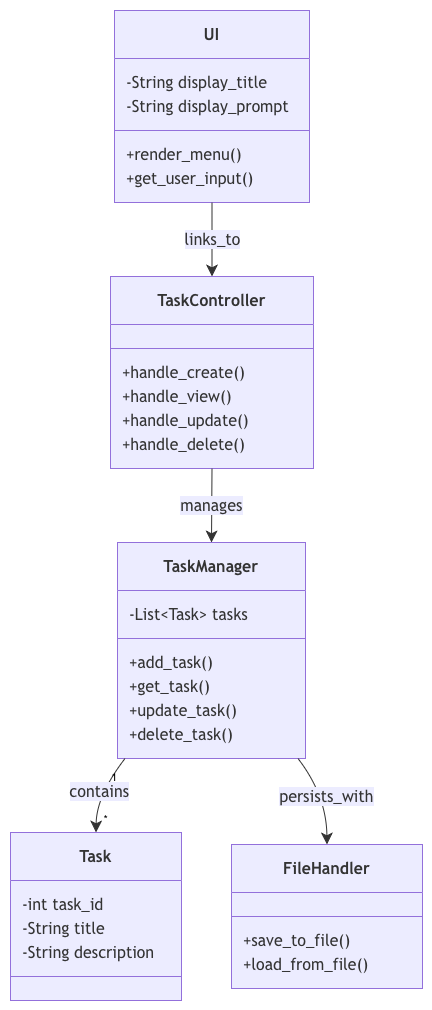

The diagram above was exported from draw.io. Its source (the exported page's mxGraphModel, read from the mxfile embedded in the PNG):
<mxGraphModel dx="1437" dy="988" grid="1" gridSize="10" guides="1" tooltips="1" connect="1" arrows="1" fold="1" page="1" pageScale="1" pageWidth="850" pageHeight="1100" math="0" shadow="0">
  <root>
    <mxCell id="0" />
    <mxCell id="1" parent="0" />
    <UserObject label="" mermaidData="{&#10;  &quot;data&quot;: &quot;classDiagram\n  class UI {\n    -String display_title\n    -String display_prompt\n    +render_menu()\n    +get_user_input()\n  }\n\n  class TaskController {\n    +handle_create()\n    +handle_view()\n    +handle_update()\n    +handle_delete()\n  }\n\n  class TaskManager {\n    -List~Task~ tasks\n    +add_task()\n    +get_task()\n    +update_task()\n    +delete_task()\n  }\n\n  class Task {\n    -int task_id\n    -String title\n    -String description\n  }\n\n  class FileHandler {\n    +save_to_file()\n    +load_from_file()\n  }\n\n  UI --&gt; TaskController : links_to\n  TaskController --&gt; TaskManager : manages\n  TaskManager \&quot;1\&quot; --&gt; \&quot;*\&quot; Task : contains\n  TaskManager --&gt; FileHandler : persists_with&quot;,&#10;  &quot;config&quot;: null&#10;}" id="hGzawYX7imE8pJxLcHxm-1">
      <mxCell connectable="0" parent="1" style="group;transparentBounds=1;editIcon=1;lockedGroup=0;groupPadding=10;" vertex="1">
        <mxGeometry as="geometry" />
      </mxCell>
    </UserObject>
    <UserObject label="&lt;b&gt;UI&lt;/b&gt;" mermaidId="n:UI" mermaidBaseStyle="swimlane;html=1;fontStyle=1;fontSize=16;align=center;verticalAlign=middle;horizontal=1;childLayout=stackLayout;startSize=48;horizontalStack=0;resizeParent=1;resizeParentMax=0;resizeLast=0;collapsible=0;marginTop=12;marginBottom=12;stackSpacing=0;swimlaneFillColor=light-dark(#ECECFF,#1f2020);whiteSpace=wrap;fillColor=light-dark(#ECECFF,#1f2020);strokeColor=light-dark(#9370DB,#cccccc);fontColor=light-dark(#333333,#cccccc);fontFamily=Trebuchet MS,Verdana,Arial,sans-serif;" mermaidBaseValue="&lt;b&gt;UI&lt;/b&gt;" id="hGzawYX7imE8pJxLcHxm-2">
      <mxCell parent="hGzawYX7imE8pJxLcHxm-1" style="swimlane;html=1;fontStyle=1;fontSize=16;align=center;verticalAlign=middle;horizontal=1;childLayout=stackLayout;startSize=48;horizontalStack=0;resizeParent=1;resizeParentMax=0;resizeLast=0;collapsible=0;marginTop=12;marginBottom=12;stackSpacing=0;swimlaneFillColor=light-dark(#ECECFF,#1f2020);whiteSpace=wrap;fillColor=light-dark(#ECECFF,#1f2020);strokeColor=light-dark(#9370DB,#cccccc);fontColor=light-dark(#333333,#cccccc);fontFamily=Trebuchet MS,Verdana,Arial,sans-serif;" vertex="1">
        <mxGeometry height="192" width="195" x="134" y="30" as="geometry" />
      </mxCell>
    </UserObject>
    <mxCell id="hGzawYX7imE8pJxLcHxm-3" parent="hGzawYX7imE8pJxLcHxm-2" style="text;fontSize=16;strokeColor=none;fillColor=none;align=left;verticalAlign=middle;spacingLeft=10;spacingRight=12;spacingBottom=2;overflow=hidden;rotatable=0;points=[[0,0.5],[1,0.5]];portConstraint=eastwest;fontFamily=Trebuchet MS,Verdana,Arial,sans-serif;fontColor=light-dark(#333333,#cccccc);" value="-String display_title" vertex="1">
      <mxGeometry height="24" width="195" y="60" as="geometry" />
    </mxCell>
    <mxCell id="hGzawYX7imE8pJxLcHxm-4" parent="hGzawYX7imE8pJxLcHxm-2" style="text;fontSize=16;strokeColor=none;fillColor=none;align=left;verticalAlign=middle;spacingLeft=10;spacingRight=12;spacingBottom=2;overflow=hidden;rotatable=0;points=[[0,0.5],[1,0.5]];portConstraint=eastwest;fontFamily=Trebuchet MS,Verdana,Arial,sans-serif;fontColor=light-dark(#333333,#cccccc);" value="-String display_prompt" vertex="1">
      <mxGeometry height="24" width="195" y="84" as="geometry" />
    </mxCell>
    <mxCell id="hGzawYX7imE8pJxLcHxm-5" parent="hGzawYX7imE8pJxLcHxm-2" style="line;strokeWidth=1;fillColor=none;spacingLeft=3;spacingRight=3;rotatable=0;points=[];strokeColor=inherit;" vertex="1">
      <mxGeometry height="24" width="195" y="108" as="geometry" />
    </mxCell>
    <mxCell id="hGzawYX7imE8pJxLcHxm-6" parent="hGzawYX7imE8pJxLcHxm-2" style="text;fontSize=16;strokeColor=none;fillColor=none;align=left;verticalAlign=middle;spacingLeft=10;spacingRight=12;spacingBottom=2;overflow=hidden;rotatable=0;points=[[0,0.5],[1,0.5]];portConstraint=eastwest;fontFamily=Trebuchet MS,Verdana,Arial,sans-serif;fontColor=light-dark(#333333,#cccccc);" value="+render_menu()" vertex="1">
      <mxGeometry height="24" width="195" y="132" as="geometry" />
    </mxCell>
    <mxCell id="hGzawYX7imE8pJxLcHxm-7" parent="hGzawYX7imE8pJxLcHxm-2" style="text;fontSize=16;strokeColor=none;fillColor=none;align=left;verticalAlign=middle;spacingLeft=10;spacingRight=12;spacingBottom=2;overflow=hidden;rotatable=0;points=[[0,0.5],[1,0.5]];portConstraint=eastwest;fontFamily=Trebuchet MS,Verdana,Arial,sans-serif;fontColor=light-dark(#333333,#cccccc);" value="+get_user_input()" vertex="1">
      <mxGeometry height="24" width="195" y="156" as="geometry" />
    </mxCell>
    <UserObject label="&lt;b&gt;TaskController&lt;/b&gt;" mermaidId="n:TaskController" mermaidBaseStyle="swimlane;html=1;fontStyle=1;fontSize=16;align=center;verticalAlign=middle;horizontal=1;childLayout=stackLayout;startSize=48;horizontalStack=0;resizeParent=1;resizeParentMax=0;resizeLast=0;collapsible=0;marginTop=12;marginBottom=12;stackSpacing=0;swimlaneFillColor=light-dark(#ECECFF,#1f2020);whiteSpace=wrap;fillColor=light-dark(#ECECFF,#1f2020);strokeColor=light-dark(#9370DB,#cccccc);fontColor=light-dark(#333333,#cccccc);fontFamily=Trebuchet MS,Verdana,Arial,sans-serif;" mermaidBaseValue="&lt;b&gt;TaskController&lt;/b&gt;" id="hGzawYX7imE8pJxLcHxm-8">
      <mxCell parent="hGzawYX7imE8pJxLcHxm-1" style="swimlane;html=1;fontStyle=1;fontSize=16;align=center;verticalAlign=middle;horizontal=1;childLayout=stackLayout;startSize=48;horizontalStack=0;resizeParent=1;resizeParentMax=0;resizeLast=0;collapsible=0;marginTop=12;marginBottom=12;stackSpacing=0;swimlaneFillColor=light-dark(#ECECFF,#1f2020);whiteSpace=wrap;fillColor=light-dark(#ECECFF,#1f2020);strokeColor=light-dark(#9370DB,#cccccc);fontColor=light-dark(#333333,#cccccc);fontFamily=Trebuchet MS,Verdana,Arial,sans-serif;" vertex="1">
        <mxGeometry height="192" width="203" x="130" y="296" as="geometry" />
      </mxCell>
    </UserObject>
    <mxCell id="hGzawYX7imE8pJxLcHxm-9" parent="hGzawYX7imE8pJxLcHxm-8" style="line;strokeWidth=1;fillColor=none;spacingLeft=3;spacingRight=3;rotatable=0;points=[];strokeColor=inherit;" vertex="1">
      <mxGeometry height="24" width="203" y="60" as="geometry" />
    </mxCell>
    <mxCell id="hGzawYX7imE8pJxLcHxm-10" parent="hGzawYX7imE8pJxLcHxm-8" style="text;fontSize=16;strokeColor=none;fillColor=none;align=left;verticalAlign=middle;spacingLeft=10;spacingRight=12;spacingBottom=2;overflow=hidden;rotatable=0;points=[[0,0.5],[1,0.5]];portConstraint=eastwest;fontFamily=Trebuchet MS,Verdana,Arial,sans-serif;fontColor=light-dark(#333333,#cccccc);" value="+handle_create()" vertex="1">
      <mxGeometry height="24" width="203" y="84" as="geometry" />
    </mxCell>
    <mxCell id="hGzawYX7imE8pJxLcHxm-11" parent="hGzawYX7imE8pJxLcHxm-8" style="text;fontSize=16;strokeColor=none;fillColor=none;align=left;verticalAlign=middle;spacingLeft=10;spacingRight=12;spacingBottom=2;overflow=hidden;rotatable=0;points=[[0,0.5],[1,0.5]];portConstraint=eastwest;fontFamily=Trebuchet MS,Verdana,Arial,sans-serif;fontColor=light-dark(#333333,#cccccc);" value="+handle_view()" vertex="1">
      <mxGeometry height="24" width="203" y="108" as="geometry" />
    </mxCell>
    <mxCell id="hGzawYX7imE8pJxLcHxm-12" parent="hGzawYX7imE8pJxLcHxm-8" style="text;fontSize=16;strokeColor=none;fillColor=none;align=left;verticalAlign=middle;spacingLeft=10;spacingRight=12;spacingBottom=2;overflow=hidden;rotatable=0;points=[[0,0.5],[1,0.5]];portConstraint=eastwest;fontFamily=Trebuchet MS,Verdana,Arial,sans-serif;fontColor=light-dark(#333333,#cccccc);" value="+handle_update()" vertex="1">
      <mxGeometry height="24" width="203" y="132" as="geometry" />
    </mxCell>
    <mxCell id="hGzawYX7imE8pJxLcHxm-13" parent="hGzawYX7imE8pJxLcHxm-8" style="text;fontSize=16;strokeColor=none;fillColor=none;align=left;verticalAlign=middle;spacingLeft=10;spacingRight=12;spacingBottom=2;overflow=hidden;rotatable=0;points=[[0,0.5],[1,0.5]];portConstraint=eastwest;fontFamily=Trebuchet MS,Verdana,Arial,sans-serif;fontColor=light-dark(#333333,#cccccc);" value="+handle_delete()" vertex="1">
      <mxGeometry height="24" width="203" y="156" as="geometry" />
    </mxCell>
    <UserObject label="&lt;b&gt;TaskManager&lt;/b&gt;" mermaidId="n:TaskManager" mermaidBaseStyle="swimlane;html=1;fontStyle=1;fontSize=16;align=center;verticalAlign=middle;horizontal=1;childLayout=stackLayout;startSize=48;horizontalStack=0;resizeParent=1;resizeParentMax=0;resizeLast=0;collapsible=0;marginTop=12;marginBottom=12;stackSpacing=0;swimlaneFillColor=light-dark(#ECECFF,#1f2020);whiteSpace=wrap;fillColor=light-dark(#ECECFF,#1f2020);strokeColor=light-dark(#9370DB,#cccccc);fontColor=light-dark(#333333,#cccccc);fontFamily=Trebuchet MS,Verdana,Arial,sans-serif;" mermaidBaseValue="&lt;b&gt;TaskManager&lt;/b&gt;" id="hGzawYX7imE8pJxLcHxm-14">
      <mxCell parent="hGzawYX7imE8pJxLcHxm-1" style="swimlane;html=1;fontStyle=1;fontSize=16;align=center;verticalAlign=middle;horizontal=1;childLayout=stackLayout;startSize=48;horizontalStack=0;resizeParent=1;resizeParentMax=0;resizeLast=0;collapsible=0;marginTop=12;marginBottom=12;stackSpacing=0;swimlaneFillColor=light-dark(#ECECFF,#1f2020);whiteSpace=wrap;fillColor=light-dark(#ECECFF,#1f2020);strokeColor=light-dark(#9370DB,#cccccc);fontColor=light-dark(#333333,#cccccc);fontFamily=Trebuchet MS,Verdana,Arial,sans-serif;" vertex="1">
        <mxGeometry height="216" width="188" x="137" y="562" as="geometry" />
      </mxCell>
    </UserObject>
    <mxCell id="hGzawYX7imE8pJxLcHxm-15" parent="hGzawYX7imE8pJxLcHxm-14" style="text;fontSize=16;strokeColor=none;fillColor=none;align=left;verticalAlign=middle;spacingLeft=10;spacingRight=12;spacingBottom=2;overflow=hidden;rotatable=0;points=[[0,0.5],[1,0.5]];portConstraint=eastwest;fontFamily=Trebuchet MS,Verdana,Arial,sans-serif;fontColor=light-dark(#333333,#cccccc);" value="-List&lt;Task&gt; tasks" vertex="1">
      <mxGeometry height="24" width="188" y="60" as="geometry" />
    </mxCell>
    <mxCell id="hGzawYX7imE8pJxLcHxm-16" parent="hGzawYX7imE8pJxLcHxm-14" style="line;strokeWidth=1;fillColor=none;spacingLeft=3;spacingRight=3;rotatable=0;points=[];strokeColor=inherit;" vertex="1">
      <mxGeometry height="24" width="188" y="84" as="geometry" />
    </mxCell>
    <mxCell id="hGzawYX7imE8pJxLcHxm-17" parent="hGzawYX7imE8pJxLcHxm-14" style="text;fontSize=16;strokeColor=none;fillColor=none;align=left;verticalAlign=middle;spacingLeft=10;spacingRight=12;spacingBottom=2;overflow=hidden;rotatable=0;points=[[0,0.5],[1,0.5]];portConstraint=eastwest;fontFamily=Trebuchet MS,Verdana,Arial,sans-serif;fontColor=light-dark(#333333,#cccccc);" value="+add_task()" vertex="1">
      <mxGeometry height="24" width="188" y="108" as="geometry" />
    </mxCell>
    <mxCell id="hGzawYX7imE8pJxLcHxm-18" parent="hGzawYX7imE8pJxLcHxm-14" style="text;fontSize=16;strokeColor=none;fillColor=none;align=left;verticalAlign=middle;spacingLeft=10;spacingRight=12;spacingBottom=2;overflow=hidden;rotatable=0;points=[[0,0.5],[1,0.5]];portConstraint=eastwest;fontFamily=Trebuchet MS,Verdana,Arial,sans-serif;fontColor=light-dark(#333333,#cccccc);" value="+get_task()" vertex="1">
      <mxGeometry height="24" width="188" y="132" as="geometry" />
    </mxCell>
    <mxCell id="hGzawYX7imE8pJxLcHxm-19" parent="hGzawYX7imE8pJxLcHxm-14" style="text;fontSize=16;strokeColor=none;fillColor=none;align=left;verticalAlign=middle;spacingLeft=10;spacingRight=12;spacingBottom=2;overflow=hidden;rotatable=0;points=[[0,0.5],[1,0.5]];portConstraint=eastwest;fontFamily=Trebuchet MS,Verdana,Arial,sans-serif;fontColor=light-dark(#333333,#cccccc);" value="+update_task()" vertex="1">
      <mxGeometry height="24" width="188" y="156" as="geometry" />
    </mxCell>
    <mxCell id="hGzawYX7imE8pJxLcHxm-20" parent="hGzawYX7imE8pJxLcHxm-14" style="text;fontSize=16;strokeColor=none;fillColor=none;align=left;verticalAlign=middle;spacingLeft=10;spacingRight=12;spacingBottom=2;overflow=hidden;rotatable=0;points=[[0,0.5],[1,0.5]];portConstraint=eastwest;fontFamily=Trebuchet MS,Verdana,Arial,sans-serif;fontColor=light-dark(#333333,#cccccc);" value="+delete_task()" vertex="1">
      <mxGeometry height="24" width="188" y="180" as="geometry" />
    </mxCell>
    <UserObject label="&lt;b&gt;Task&lt;/b&gt;" mermaidId="n:Task" mermaidBaseStyle="swimlane;html=1;fontStyle=1;fontSize=16;align=center;verticalAlign=middle;horizontal=1;childLayout=stackLayout;startSize=48;horizontalStack=0;resizeParent=1;resizeParentMax=0;resizeLast=0;collapsible=0;marginTop=12;marginBottom=12;stackSpacing=0;swimlaneFillColor=light-dark(#ECECFF,#1f2020);whiteSpace=wrap;fillColor=light-dark(#ECECFF,#1f2020);strokeColor=light-dark(#9370DB,#cccccc);fontColor=light-dark(#333333,#cccccc);fontFamily=Trebuchet MS,Verdana,Arial,sans-serif;" mermaidBaseValue="&lt;b&gt;Task&lt;/b&gt;" id="hGzawYX7imE8pJxLcHxm-21">
      <mxCell parent="hGzawYX7imE8pJxLcHxm-1" style="swimlane;html=1;fontStyle=1;fontSize=16;align=center;verticalAlign=middle;horizontal=1;childLayout=stackLayout;startSize=48;horizontalStack=0;resizeParent=1;resizeParentMax=0;resizeLast=0;collapsible=0;marginTop=12;marginBottom=12;stackSpacing=0;swimlaneFillColor=light-dark(#ECECFF,#1f2020);whiteSpace=wrap;fillColor=light-dark(#ECECFF,#1f2020);strokeColor=light-dark(#9370DB,#cccccc);fontColor=light-dark(#333333,#cccccc);fontFamily=Trebuchet MS,Verdana,Arial,sans-serif;" vertex="1">
        <mxGeometry height="168" width="171" x="30" y="852" as="geometry" />
      </mxCell>
    </UserObject>
    <mxCell id="hGzawYX7imE8pJxLcHxm-22" parent="hGzawYX7imE8pJxLcHxm-21" style="text;fontSize=16;strokeColor=none;fillColor=none;align=left;verticalAlign=middle;spacingLeft=10;spacingRight=12;spacingBottom=2;overflow=hidden;rotatable=0;points=[[0,0.5],[1,0.5]];portConstraint=eastwest;fontFamily=Trebuchet MS,Verdana,Arial,sans-serif;fontColor=light-dark(#333333,#cccccc);" value="-int task_id" vertex="1">
      <mxGeometry height="24" width="171" y="60" as="geometry" />
    </mxCell>
    <mxCell id="hGzawYX7imE8pJxLcHxm-23" parent="hGzawYX7imE8pJxLcHxm-21" style="text;fontSize=16;strokeColor=none;fillColor=none;align=left;verticalAlign=middle;spacingLeft=10;spacingRight=12;spacingBottom=2;overflow=hidden;rotatable=0;points=[[0,0.5],[1,0.5]];portConstraint=eastwest;fontFamily=Trebuchet MS,Verdana,Arial,sans-serif;fontColor=light-dark(#333333,#cccccc);" value="-String title" vertex="1">
      <mxGeometry height="24" width="171" y="84" as="geometry" />
    </mxCell>
    <mxCell id="hGzawYX7imE8pJxLcHxm-24" parent="hGzawYX7imE8pJxLcHxm-21" style="text;fontSize=16;strokeColor=none;fillColor=none;align=left;verticalAlign=middle;spacingLeft=10;spacingRight=12;spacingBottom=2;overflow=hidden;rotatable=0;points=[[0,0.5],[1,0.5]];portConstraint=eastwest;fontFamily=Trebuchet MS,Verdana,Arial,sans-serif;fontColor=light-dark(#333333,#cccccc);" value="-String description" vertex="1">
      <mxGeometry height="24" width="171" y="108" as="geometry" />
    </mxCell>
    <mxCell id="hGzawYX7imE8pJxLcHxm-25" parent="hGzawYX7imE8pJxLcHxm-21" style="line;strokeWidth=1;fillColor=none;spacingLeft=3;spacingRight=3;rotatable=0;points=[];strokeColor=inherit;" vertex="1">
      <mxGeometry height="24" width="171" y="132" as="geometry" />
    </mxCell>
    <UserObject label="&lt;b&gt;FileHandler&lt;/b&gt;" mermaidId="n:FileHandler" mermaidBaseStyle="swimlane;html=1;fontStyle=1;fontSize=16;align=center;verticalAlign=middle;horizontal=1;childLayout=stackLayout;startSize=48;horizontalStack=0;resizeParent=1;resizeParentMax=0;resizeLast=0;collapsible=0;marginTop=12;marginBottom=12;stackSpacing=0;swimlaneFillColor=light-dark(#ECECFF,#1f2020);whiteSpace=wrap;fillColor=light-dark(#ECECFF,#1f2020);strokeColor=light-dark(#9370DB,#cccccc);fontColor=light-dark(#333333,#cccccc);fontFamily=Trebuchet MS,Verdana,Arial,sans-serif;" mermaidBaseValue="&lt;b&gt;FileHandler&lt;/b&gt;" id="hGzawYX7imE8pJxLcHxm-26">
      <mxCell parent="hGzawYX7imE8pJxLcHxm-1" style="swimlane;html=1;fontStyle=1;fontSize=16;align=center;verticalAlign=middle;horizontal=1;childLayout=stackLayout;startSize=48;horizontalStack=0;resizeParent=1;resizeParentMax=0;resizeLast=0;collapsible=0;marginTop=12;marginBottom=12;stackSpacing=0;swimlaneFillColor=light-dark(#ECECFF,#1f2020);whiteSpace=wrap;fillColor=light-dark(#ECECFF,#1f2020);strokeColor=light-dark(#9370DB,#cccccc);fontColor=light-dark(#333333,#cccccc);fontFamily=Trebuchet MS,Verdana,Arial,sans-serif;" vertex="1">
        <mxGeometry height="144" width="191" x="251" y="864" as="geometry" />
      </mxCell>
    </UserObject>
    <mxCell id="hGzawYX7imE8pJxLcHxm-27" parent="hGzawYX7imE8pJxLcHxm-26" style="line;strokeWidth=1;fillColor=none;spacingLeft=3;spacingRight=3;rotatable=0;points=[];strokeColor=inherit;" vertex="1">
      <mxGeometry height="24" width="191" y="60" as="geometry" />
    </mxCell>
    <mxCell id="hGzawYX7imE8pJxLcHxm-28" parent="hGzawYX7imE8pJxLcHxm-26" style="text;fontSize=16;strokeColor=none;fillColor=none;align=left;verticalAlign=middle;spacingLeft=10;spacingRight=12;spacingBottom=2;overflow=hidden;rotatable=0;points=[[0,0.5],[1,0.5]];portConstraint=eastwest;fontFamily=Trebuchet MS,Verdana,Arial,sans-serif;fontColor=light-dark(#333333,#cccccc);" value="+save_to_file()" vertex="1">
      <mxGeometry height="24" width="191" y="84" as="geometry" />
    </mxCell>
    <mxCell id="hGzawYX7imE8pJxLcHxm-29" parent="hGzawYX7imE8pJxLcHxm-26" style="text;fontSize=16;strokeColor=none;fillColor=none;align=left;verticalAlign=middle;spacingLeft=10;spacingRight=12;spacingBottom=2;overflow=hidden;rotatable=0;points=[[0,0.5],[1,0.5]];portConstraint=eastwest;fontFamily=Trebuchet MS,Verdana,Arial,sans-serif;fontColor=light-dark(#333333,#cccccc);" value="+load_from_file()" vertex="1">
      <mxGeometry height="24" width="191" y="108" as="geometry" />
    </mxCell>
    <UserObject label="links_to" mermaidId="e:UI-&gt;TaskController#0" mermaidBaseStyle="curved=1;startArrow=none;endArrow=classic;endSize=9;strokeColor=light-dark(#333333,#cccccc);html=1;fontSize=16;labelBackgroundColor=light-dark(#ECECFF,#1f2020);fontFamily=Trebuchet MS,Verdana,Arial,sans-serif;fontColor=light-dark(#333333,#cccccc);exitX=0.5;exitY=1;entryX=0.5;entryY=0;" mermaidBaseValue="links_to" id="hGzawYX7imE8pJxLcHxm-30">
      <mxCell edge="1" parent="hGzawYX7imE8pJxLcHxm-1" source="hGzawYX7imE8pJxLcHxm-2" style="curved=1;startArrow=none;endArrow=classic;endSize=9;strokeColor=light-dark(#333333,#cccccc);html=1;fontSize=16;labelBackgroundColor=light-dark(#ECECFF,#1f2020);fontFamily=Trebuchet MS,Verdana,Arial,sans-serif;fontColor=light-dark(#333333,#cccccc);exitX=0.5;exitY=1;entryX=0.5;entryY=0;rounded=0;" target="hGzawYX7imE8pJxLcHxm-8">
        <mxGeometry relative="1" as="geometry">
          <Array as="points" />
        </mxGeometry>
      </mxCell>
    </UserObject>
    <UserObject label="manages" mermaidId="e:TaskController-&gt;TaskManager#0" mermaidBaseStyle="curved=1;startArrow=none;endArrow=classic;endSize=9;strokeColor=light-dark(#333333,#cccccc);html=1;fontSize=16;labelBackgroundColor=light-dark(#ECECFF,#1f2020);fontFamily=Trebuchet MS,Verdana,Arial,sans-serif;fontColor=light-dark(#333333,#cccccc);exitX=0.5;exitY=1;entryX=0.5;entryY=0;" mermaidBaseValue="manages" id="hGzawYX7imE8pJxLcHxm-31">
      <mxCell edge="1" parent="hGzawYX7imE8pJxLcHxm-1" source="hGzawYX7imE8pJxLcHxm-8" style="curved=1;startArrow=none;endArrow=classic;endSize=9;strokeColor=light-dark(#333333,#cccccc);html=1;fontSize=16;labelBackgroundColor=light-dark(#ECECFF,#1f2020);fontFamily=Trebuchet MS,Verdana,Arial,sans-serif;fontColor=light-dark(#333333,#cccccc);exitX=0.5;exitY=1;entryX=0.5;entryY=0;rounded=0;" target="hGzawYX7imE8pJxLcHxm-14">
        <mxGeometry relative="1" as="geometry">
          <Array as="points" />
        </mxGeometry>
      </mxCell>
    </UserObject>
    <UserObject label="contains" mermaidId="e:TaskManager-&gt;Task#0" mermaidBaseStyle="curved=1;startArrow=none;endArrow=classic;endSize=9;strokeColor=light-dark(#333333,#cccccc);html=1;fontSize=16;labelBackgroundColor=light-dark(#ECECFF,#1f2020);fontFamily=Trebuchet MS,Verdana,Arial,sans-serif;fontColor=light-dark(#333333,#cccccc);exitX=0.04;exitY=1;entryX=0.5;entryY=0;" mermaidBaseValue="contains" id="hGzawYX7imE8pJxLcHxm-32">
      <mxCell edge="1" parent="hGzawYX7imE8pJxLcHxm-1" source="hGzawYX7imE8pJxLcHxm-14" style="curved=1;startArrow=none;endArrow=classic;endSize=9;strokeColor=light-dark(#333333,#cccccc);html=1;fontSize=16;labelBackgroundColor=light-dark(#ECECFF,#1f2020);fontFamily=Trebuchet MS,Verdana,Arial,sans-serif;fontColor=light-dark(#333333,#cccccc);exitX=0.04;exitY=1;entryX=0.5;entryY=0;rounded=0;" target="hGzawYX7imE8pJxLcHxm-21">
        <mxGeometry relative="1" as="geometry">
          <Array as="points">
            <mxPoint x="116" y="815" />
          </Array>
        </mxGeometry>
      </mxCell>
    </UserObject>
    <mxCell id="hGzawYX7imE8pJxLcHxm-33" parent="hGzawYX7imE8pJxLcHxm-32" style="edgeLabel;resizable=0;labelBackgroundColor=none;fontSize=11;spacing=8;align=right;verticalAlign=top;" value="1" vertex="1">
      <mxGeometry relative="1" x="-1" as="geometry" />
    </mxCell>
    <mxCell id="hGzawYX7imE8pJxLcHxm-34" parent="hGzawYX7imE8pJxLcHxm-32" style="edgeLabel;resizable=0;labelBackgroundColor=none;fontSize=11;spacing=8;align=left;verticalAlign=bottom;" value="*" vertex="1">
      <mxGeometry relative="1" x="1" as="geometry" />
    </mxCell>
    <UserObject label="persists_with" mermaidId="e:TaskManager-&gt;FileHandler#0" mermaidBaseStyle="curved=1;startArrow=none;endArrow=classic;endSize=9;strokeColor=light-dark(#333333,#cccccc);html=1;fontSize=16;labelBackgroundColor=light-dark(#ECECFF,#1f2020);fontFamily=Trebuchet MS,Verdana,Arial,sans-serif;fontColor=light-dark(#333333,#cccccc);exitX=0.96;exitY=1;entryX=0.5;entryY=0;" mermaidBaseValue="persists_with" id="hGzawYX7imE8pJxLcHxm-35">
      <mxCell edge="1" parent="hGzawYX7imE8pJxLcHxm-1" source="hGzawYX7imE8pJxLcHxm-14" style="curved=1;startArrow=none;endArrow=classic;endSize=9;strokeColor=light-dark(#333333,#cccccc);html=1;fontSize=16;labelBackgroundColor=light-dark(#ECECFF,#1f2020);fontFamily=Trebuchet MS,Verdana,Arial,sans-serif;fontColor=light-dark(#333333,#cccccc);exitX=0.96;exitY=1;entryX=0.5;entryY=0;rounded=0;" target="hGzawYX7imE8pJxLcHxm-26">
        <mxGeometry relative="1" as="geometry">
          <Array as="points">
            <mxPoint x="346" y="815" />
          </Array>
        </mxGeometry>
      </mxCell>
    </UserObject>
  </root>
</mxGraphModel>